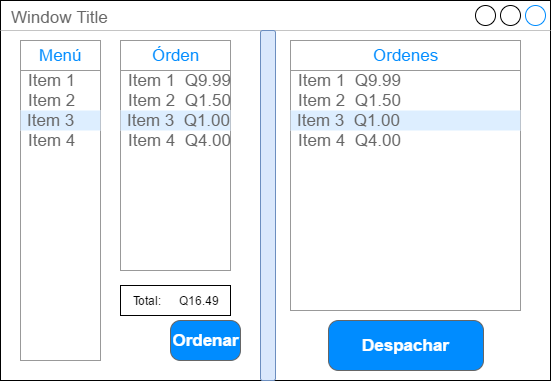

The diagram above was exported from draw.io. Its source (the exported page's mxGraphModel, read from the mxfile embedded in the PNG):
<mxGraphModel dx="748" dy="396" grid="1" gridSize="10" guides="1" tooltips="1" connect="1" arrows="1" fold="1" page="1" pageScale="1" pageWidth="826" pageHeight="1169" background="#ffffff" math="0" shadow="0">
  <root>
    <mxCell id="0" />
    <mxCell id="1" parent="0" />
    <mxCell id="2" value="Window Title" style="strokeWidth=1;shadow=0;dashed=0;align=center;html=1;shape=mxgraph.mockup.containers.window;align=left;verticalAlign=top;spacingLeft=8;strokeColor2=#008cff;strokeColor3=#c4c4c4;fontColor=#666666;fillColor=#ffffff;mainText=;fontSize=17;labelBackgroundColor=none;" vertex="1" parent="1">
      <mxGeometry x="110" y="10" width="550" height="380" as="geometry" />
    </mxCell>
    <mxCell id="16" value="" style="strokeWidth=1;shadow=0;dashed=0;align=center;html=1;shape=mxgraph.mockup.forms.rrect;rSize=0;strokeColor=#999999;fillColor=#ffffff;" vertex="1" parent="1">
      <mxGeometry x="130" y="50" width="80" height="320" as="geometry" />
    </mxCell>
    <mxCell id="17" value="Menú" style="strokeWidth=1;shadow=0;dashed=0;align=center;html=1;shape=mxgraph.mockup.forms.rrect;rSize=0;strokeColor=#999999;fontColor=#008cff;fontSize=17;fillColor=#ffffff;resizeWidth=1;" vertex="1" parent="16">
      <mxGeometry width="80" height="30" relative="1" as="geometry" />
    </mxCell>
    <mxCell id="18" value="Item 1" style="strokeWidth=1;shadow=0;dashed=0;align=center;html=1;shape=mxgraph.mockup.forms.anchor;fontSize=17;fontColor=#666666;align=left;spacingLeft=5;resizeWidth=1;" vertex="1" parent="16">
      <mxGeometry width="80" height="20" relative="1" as="geometry">
        <mxPoint y="30" as="offset" />
      </mxGeometry>
    </mxCell>
    <mxCell id="19" value="Item 2" style="strokeWidth=1;shadow=0;dashed=0;align=center;html=1;shape=mxgraph.mockup.forms.anchor;fontSize=17;fontColor=#666666;align=left;spacingLeft=5;resizeWidth=1;" vertex="1" parent="16">
      <mxGeometry width="80" height="20" relative="1" as="geometry">
        <mxPoint y="50" as="offset" />
      </mxGeometry>
    </mxCell>
    <mxCell id="20" value="Item 3" style="strokeWidth=1;shadow=0;dashed=0;align=center;html=1;shape=mxgraph.mockup.forms.rrect;rSize=0;fontSize=17;fontColor=#666666;align=left;spacingLeft=5;fillColor=#ddeeff;strokeColor=none;resizeWidth=1;" vertex="1" parent="16">
      <mxGeometry width="80" height="20" relative="1" as="geometry">
        <mxPoint y="70" as="offset" />
      </mxGeometry>
    </mxCell>
    <mxCell id="21" value="Item 4" style="strokeWidth=1;shadow=0;dashed=0;align=center;html=1;shape=mxgraph.mockup.forms.anchor;fontSize=17;fontColor=#666666;align=left;spacingLeft=5;resizeWidth=1;" vertex="1" parent="16">
      <mxGeometry width="80" height="20" relative="1" as="geometry">
        <mxPoint y="90" as="offset" />
      </mxGeometry>
    </mxCell>
    <mxCell id="22" value="" style="strokeWidth=1;shadow=0;dashed=0;align=center;html=1;shape=mxgraph.mockup.forms.rrect;rSize=0;strokeColor=#999999;fillColor=#ffffff;" vertex="1" parent="1">
      <mxGeometry x="230" y="50" width="110" height="230" as="geometry" />
    </mxCell>
    <mxCell id="23" value="Órden" style="strokeWidth=1;shadow=0;dashed=0;align=center;html=1;shape=mxgraph.mockup.forms.rrect;rSize=0;strokeColor=#999999;fontColor=#008cff;fontSize=17;fillColor=#ffffff;resizeWidth=1;" vertex="1" parent="22">
      <mxGeometry width="110" height="30" relative="1" as="geometry" />
    </mxCell>
    <mxCell id="24" value="Item 1 &amp;nbsp;Q9.99" style="strokeWidth=1;shadow=0;dashed=0;align=center;html=1;shape=mxgraph.mockup.forms.anchor;fontSize=17;fontColor=#666666;align=left;spacingLeft=5;resizeWidth=1;" vertex="1" parent="22">
      <mxGeometry width="110" height="20" relative="1" as="geometry">
        <mxPoint y="30" as="offset" />
      </mxGeometry>
    </mxCell>
    <mxCell id="25" value="Item 2 &amp;nbsp;Q1.50" style="strokeWidth=1;shadow=0;dashed=0;align=center;html=1;shape=mxgraph.mockup.forms.anchor;fontSize=17;fontColor=#666666;align=left;spacingLeft=5;resizeWidth=1;" vertex="1" parent="22">
      <mxGeometry width="110" height="20" relative="1" as="geometry">
        <mxPoint y="50" as="offset" />
      </mxGeometry>
    </mxCell>
    <mxCell id="26" value="Item 3 &amp;nbsp;Q1.00" style="strokeWidth=1;shadow=0;dashed=0;align=center;html=1;shape=mxgraph.mockup.forms.rrect;rSize=0;fontSize=17;fontColor=#666666;align=left;spacingLeft=5;fillColor=#ddeeff;strokeColor=none;resizeWidth=1;" vertex="1" parent="22">
      <mxGeometry width="110" height="20" relative="1" as="geometry">
        <mxPoint y="70" as="offset" />
      </mxGeometry>
    </mxCell>
    <mxCell id="27" value="Item 4 &amp;nbsp;Q4.00" style="strokeWidth=1;shadow=0;dashed=0;align=center;html=1;shape=mxgraph.mockup.forms.anchor;fontSize=17;fontColor=#666666;align=left;spacingLeft=5;resizeWidth=1;" vertex="1" parent="22">
      <mxGeometry width="110" height="20" relative="1" as="geometry">
        <mxPoint y="90" as="offset" />
      </mxGeometry>
    </mxCell>
    <mxCell id="28" value="Ordenar" style="strokeWidth=1;shadow=0;dashed=0;align=center;html=1;shape=mxgraph.mockup.buttons.button;strokeColor=#666666;fontColor=#ffffff;mainText=;buttonStyle=round;fontSize=17;fontStyle=1;fillColor=#008cff;whiteSpace=wrap;" vertex="1" parent="1">
      <mxGeometry x="280" y="330" width="70" height="40" as="geometry" />
    </mxCell>
    <mxCell id="29" value="Total: &amp;nbsp; &amp;nbsp; &amp;nbsp;&lt;span&gt;Q16.49&lt;/span&gt;" style="whiteSpace=wrap;html=1;fillColor=#FFFFFF;gradientColor=none;" vertex="1" parent="1">
      <mxGeometry x="230" y="295" width="110" height="30" as="geometry" />
    </mxCell>
    <mxCell id="30" value="" style="rounded=1;whiteSpace=wrap;html=1;fillColor=#dae8fc;strokeColor=#6c8ebf;" vertex="1" parent="1">
      <mxGeometry x="370" y="40" width="15" height="350" as="geometry" />
    </mxCell>
    <mxCell id="31" value="" style="strokeWidth=1;shadow=0;dashed=0;align=center;html=1;shape=mxgraph.mockup.forms.rrect;rSize=0;strokeColor=#999999;fillColor=#ffffff;" vertex="1" parent="1">
      <mxGeometry x="400" y="50" width="230" height="270" as="geometry" />
    </mxCell>
    <mxCell id="32" value="Ordenes" style="strokeWidth=1;shadow=0;dashed=0;align=center;html=1;shape=mxgraph.mockup.forms.rrect;rSize=0;strokeColor=#999999;fontColor=#008cff;fontSize=17;fillColor=#ffffff;resizeWidth=1;" vertex="1" parent="31">
      <mxGeometry width="230.00000000000003" height="30" relative="1" as="geometry" />
    </mxCell>
    <mxCell id="33" value="Item 1 &amp;nbsp;Q9.99" style="strokeWidth=1;shadow=0;dashed=0;align=center;html=1;shape=mxgraph.mockup.forms.anchor;fontSize=17;fontColor=#666666;align=left;spacingLeft=5;resizeWidth=1;" vertex="1" parent="31">
      <mxGeometry width="230.00000000000003" height="20" relative="1" as="geometry">
        <mxPoint y="30" as="offset" />
      </mxGeometry>
    </mxCell>
    <mxCell id="34" value="Item 2 &amp;nbsp;Q1.50" style="strokeWidth=1;shadow=0;dashed=0;align=center;html=1;shape=mxgraph.mockup.forms.anchor;fontSize=17;fontColor=#666666;align=left;spacingLeft=5;resizeWidth=1;" vertex="1" parent="31">
      <mxGeometry width="230.00000000000003" height="20" relative="1" as="geometry">
        <mxPoint y="50" as="offset" />
      </mxGeometry>
    </mxCell>
    <mxCell id="35" value="Item 3 &amp;nbsp;Q1.00" style="strokeWidth=1;shadow=0;dashed=0;align=center;html=1;shape=mxgraph.mockup.forms.rrect;rSize=0;fontSize=17;fontColor=#666666;align=left;spacingLeft=5;fillColor=#ddeeff;strokeColor=none;resizeWidth=1;" vertex="1" parent="31">
      <mxGeometry width="230.00000000000003" height="20" relative="1" as="geometry">
        <mxPoint y="70" as="offset" />
      </mxGeometry>
    </mxCell>
    <mxCell id="36" value="Item 4 &amp;nbsp;Q4.00" style="strokeWidth=1;shadow=0;dashed=0;align=center;html=1;shape=mxgraph.mockup.forms.anchor;fontSize=17;fontColor=#666666;align=left;spacingLeft=5;resizeWidth=1;" vertex="1" parent="31">
      <mxGeometry width="230.00000000000003" height="20" relative="1" as="geometry">
        <mxPoint y="90" as="offset" />
      </mxGeometry>
    </mxCell>
    <mxCell id="37" value="Despachar" style="strokeWidth=1;shadow=0;dashed=0;align=center;html=1;shape=mxgraph.mockup.buttons.button;strokeColor=#666666;fontColor=#ffffff;mainText=;buttonStyle=round;fontSize=17;fontStyle=1;fillColor=#008cff;whiteSpace=wrap;" vertex="1" parent="1">
      <mxGeometry x="438" y="330" width="155" height="50" as="geometry" />
    </mxCell>
  </root>
</mxGraphModel>